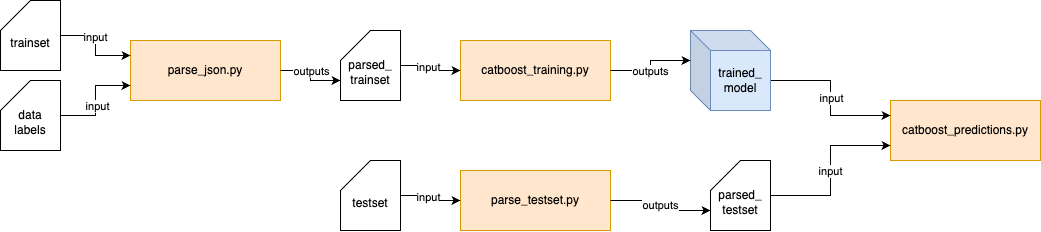

The diagram above was exported from draw.io. Its source (the exported page's mxGraphModel, read from the mxfile embedded in the PNG):
<mxGraphModel dx="1926" dy="802" grid="1" gridSize="10" guides="1" tooltips="1" connect="1" arrows="1" fold="1" page="1" pageScale="1" pageWidth="827" pageHeight="1169" background="#ffffff" math="0" shadow="0">
  <root>
    <mxCell id="0" />
    <mxCell id="1" parent="0" />
    <mxCell id="dxUK57So6VUpeKiOLbJg-2" value="catboost_predictions.py" style="rounded=0;whiteSpace=wrap;html=1;fillColor=#ffe6cc;strokeColor=#d79b00;" parent="1" vertex="1">
      <mxGeometry x="630" y="390" width="150" height="60" as="geometry" />
    </mxCell>
    <mxCell id="dxUK57So6VUpeKiOLbJg-9" value="parse_testset.py" style="rounded=0;whiteSpace=wrap;html=1;fillColor=#ffe6cc;strokeColor=#d79b00;" parent="1" vertex="1">
      <mxGeometry x="200" y="460" width="150" height="60" as="geometry" />
    </mxCell>
    <mxCell id="dxUK57So6VUpeKiOLbJg-12" style="edgeStyle=orthogonalEdgeStyle;rounded=0;orthogonalLoop=1;jettySize=auto;html=1;exitX=1;exitY=0.5;exitDx=0;exitDy=0;exitPerimeter=0;entryX=0;entryY=0.5;entryDx=0;entryDy=0;" parent="1" source="dxUK57So6VUpeKiOLbJg-14" target="dxUK57So6VUpeKiOLbJg-9" edge="1">
      <mxGeometry relative="1" as="geometry" />
    </mxCell>
    <mxCell id="dxUK57So6VUpeKiOLbJg-13" value="input" style="edgeLabel;html=1;align=center;verticalAlign=middle;resizable=0;points=[];" parent="dxUK57So6VUpeKiOLbJg-12" vertex="1" connectable="0">
      <mxGeometry x="-0.1773" y="-1" relative="1" as="geometry">
        <mxPoint as="offset" />
      </mxGeometry>
    </mxCell>
    <mxCell id="dxUK57So6VUpeKiOLbJg-14" value="&lt;div&gt;&lt;br&gt;&lt;/div&gt;&lt;div&gt;testset&lt;/div&gt;" style="shape=card;whiteSpace=wrap;html=1;" parent="1" vertex="1">
      <mxGeometry x="80" y="450" width="60" height="70" as="geometry" />
    </mxCell>
    <mxCell id="dxUK57So6VUpeKiOLbJg-18" style="edgeStyle=orthogonalEdgeStyle;rounded=0;orthogonalLoop=1;jettySize=auto;html=1;exitX=0;exitY=0;exitDx=80;exitDy=50;exitPerimeter=0;entryX=0;entryY=0.25;entryDx=0;entryDy=0;" parent="1" source="dxUK57So6VUpeKiOLbJg-20" target="dxUK57So6VUpeKiOLbJg-2" edge="1">
      <mxGeometry relative="1" as="geometry" />
    </mxCell>
    <mxCell id="dxUK57So6VUpeKiOLbJg-19" value="input" style="edgeLabel;html=1;align=center;verticalAlign=middle;resizable=0;points=[];" parent="dxUK57So6VUpeKiOLbJg-18" vertex="1" connectable="0">
      <mxGeometry x="0.0058" relative="1" as="geometry">
        <mxPoint as="offset" />
      </mxGeometry>
    </mxCell>
    <mxCell id="dxUK57So6VUpeKiOLbJg-20" value="trained_&lt;div&gt;model&lt;/div&gt;" style="shape=cube;whiteSpace=wrap;html=1;boundedLbl=1;backgroundOutline=1;darkOpacity=0.05;darkOpacity2=0.1;fillColor=#dae8fc;strokeColor=#6c8ebf;" parent="1" vertex="1">
      <mxGeometry x="430" y="320" width="80" height="80" as="geometry" />
    </mxCell>
    <mxCell id="dxUK57So6VUpeKiOLbJg-21" style="edgeStyle=orthogonalEdgeStyle;rounded=0;orthogonalLoop=1;jettySize=auto;html=1;exitX=1;exitY=0.5;exitDx=0;exitDy=0;exitPerimeter=0;entryX=0;entryY=0.75;entryDx=0;entryDy=0;" parent="1" source="dxUK57So6VUpeKiOLbJg-23" target="dxUK57So6VUpeKiOLbJg-2" edge="1">
      <mxGeometry relative="1" as="geometry" />
    </mxCell>
    <mxCell id="dxUK57So6VUpeKiOLbJg-22" value="input" style="edgeLabel;html=1;align=center;verticalAlign=middle;resizable=0;points=[];" parent="dxUK57So6VUpeKiOLbJg-21" vertex="1" connectable="0">
      <mxGeometry x="-0.4544" y="1" relative="1" as="geometry">
        <mxPoint x="14" y="-24" as="offset" />
      </mxGeometry>
    </mxCell>
    <mxCell id="dxUK57So6VUpeKiOLbJg-23" value="&lt;div&gt;&lt;br&gt;&lt;/div&gt;parsed_&lt;div&gt;testset&lt;div&gt;&lt;/div&gt;&lt;/div&gt;" style="shape=card;whiteSpace=wrap;html=1;" parent="1" vertex="1">
      <mxGeometry x="450" y="450" width="60" height="70" as="geometry" />
    </mxCell>
    <mxCell id="dxUK57So6VUpeKiOLbJg-28" value="outputs" style="edgeStyle=orthogonalEdgeStyle;rounded=0;orthogonalLoop=1;jettySize=auto;html=1;exitX=1;exitY=0.5;exitDx=0;exitDy=0;entryX=0;entryY=0;entryDx=0;entryDy=50;entryPerimeter=0;" parent="1" source="dxUK57So6VUpeKiOLbJg-9" target="dxUK57So6VUpeKiOLbJg-23" edge="1">
      <mxGeometry relative="1" as="geometry" />
    </mxCell>
    <mxCell id="F68rID8wEjlN6QOR4br8-2" value="catboost_training.py" style="rounded=0;whiteSpace=wrap;html=1;fillColor=#ffe6cc;strokeColor=#d79b00;" vertex="1" parent="1">
      <mxGeometry x="200" y="330" width="150" height="60" as="geometry" />
    </mxCell>
    <mxCell id="F68rID8wEjlN6QOR4br8-3" style="edgeStyle=orthogonalEdgeStyle;rounded=0;orthogonalLoop=1;jettySize=auto;html=1;exitX=1;exitY=0.5;exitDx=0;exitDy=0;exitPerimeter=0;entryX=0;entryY=0.5;entryDx=0;entryDy=0;" edge="1" parent="1" source="F68rID8wEjlN6QOR4br8-5" target="F68rID8wEjlN6QOR4br8-2">
      <mxGeometry relative="1" as="geometry" />
    </mxCell>
    <mxCell id="F68rID8wEjlN6QOR4br8-4" value="input" style="edgeLabel;html=1;align=center;verticalAlign=middle;resizable=0;points=[];" vertex="1" connectable="0" parent="F68rID8wEjlN6QOR4br8-3">
      <mxGeometry x="-0.1773" y="-1" relative="1" as="geometry">
        <mxPoint as="offset" />
      </mxGeometry>
    </mxCell>
    <mxCell id="F68rID8wEjlN6QOR4br8-5" value="&lt;div&gt;&lt;br&gt;&lt;/div&gt;&lt;div&gt;parsed_&lt;/div&gt;&lt;div&gt;trainset&lt;/div&gt;" style="shape=card;whiteSpace=wrap;html=1;" vertex="1" parent="1">
      <mxGeometry x="80" y="320" width="60" height="70" as="geometry" />
    </mxCell>
    <mxCell id="F68rID8wEjlN6QOR4br8-7" style="edgeStyle=orthogonalEdgeStyle;rounded=0;orthogonalLoop=1;jettySize=auto;html=1;exitX=1;exitY=0.5;exitDx=0;exitDy=0;entryX=0;entryY=0;entryDx=0;entryDy=30;entryPerimeter=0;" edge="1" parent="1" source="F68rID8wEjlN6QOR4br8-2" target="dxUK57So6VUpeKiOLbJg-20">
      <mxGeometry relative="1" as="geometry" />
    </mxCell>
    <mxCell id="F68rID8wEjlN6QOR4br8-8" value="outputs" style="edgeLabel;html=1;align=center;verticalAlign=middle;resizable=0;points=[];" vertex="1" connectable="0" parent="F68rID8wEjlN6QOR4br8-7">
      <mxGeometry x="-0.2047" y="1" relative="1" as="geometry">
        <mxPoint x="4" y="1" as="offset" />
      </mxGeometry>
    </mxCell>
    <mxCell id="F68rID8wEjlN6QOR4br8-9" value="parse_json.py" style="rounded=0;whiteSpace=wrap;html=1;fillColor=#ffe6cc;strokeColor=#d79b00;" vertex="1" parent="1">
      <mxGeometry x="-130" y="330" width="150" height="60" as="geometry" />
    </mxCell>
    <mxCell id="F68rID8wEjlN6QOR4br8-10" style="edgeStyle=orthogonalEdgeStyle;rounded=0;orthogonalLoop=1;jettySize=auto;html=1;exitX=1;exitY=0.5;exitDx=0;exitDy=0;exitPerimeter=0;entryX=0;entryY=0.25;entryDx=0;entryDy=0;" edge="1" parent="1" source="F68rID8wEjlN6QOR4br8-12" target="F68rID8wEjlN6QOR4br8-9">
      <mxGeometry relative="1" as="geometry" />
    </mxCell>
    <mxCell id="F68rID8wEjlN6QOR4br8-11" value="input" style="edgeLabel;html=1;align=center;verticalAlign=middle;resizable=0;points=[];" vertex="1" connectable="0" parent="F68rID8wEjlN6QOR4br8-10">
      <mxGeometry x="-0.1773" y="-1" relative="1" as="geometry">
        <mxPoint as="offset" />
      </mxGeometry>
    </mxCell>
    <mxCell id="F68rID8wEjlN6QOR4br8-12" value="&lt;div&gt;&lt;br&gt;&lt;/div&gt;trainset" style="shape=card;whiteSpace=wrap;html=1;" vertex="1" parent="1">
      <mxGeometry x="-260" y="290" width="60" height="70" as="geometry" />
    </mxCell>
    <mxCell id="F68rID8wEjlN6QOR4br8-13" style="edgeStyle=orthogonalEdgeStyle;rounded=0;orthogonalLoop=1;jettySize=auto;html=1;exitX=1;exitY=0.5;exitDx=0;exitDy=0;entryX=0;entryY=0;entryDx=0;entryDy=50;entryPerimeter=0;" edge="1" parent="1" source="F68rID8wEjlN6QOR4br8-9" target="F68rID8wEjlN6QOR4br8-5">
      <mxGeometry relative="1" as="geometry" />
    </mxCell>
    <mxCell id="F68rID8wEjlN6QOR4br8-14" value="outputs" style="edgeLabel;html=1;align=center;verticalAlign=middle;resizable=0;points=[];" vertex="1" connectable="0" parent="F68rID8wEjlN6QOR4br8-13">
      <mxGeometry x="-0.1158" relative="1" as="geometry">
        <mxPoint as="offset" />
      </mxGeometry>
    </mxCell>
    <mxCell id="F68rID8wEjlN6QOR4br8-16" style="edgeStyle=orthogonalEdgeStyle;rounded=0;orthogonalLoop=1;jettySize=auto;html=1;exitX=1;exitY=0.5;exitDx=0;exitDy=0;exitPerimeter=0;entryX=0;entryY=0.75;entryDx=0;entryDy=0;" edge="1" parent="1" source="F68rID8wEjlN6QOR4br8-15" target="F68rID8wEjlN6QOR4br8-9">
      <mxGeometry relative="1" as="geometry" />
    </mxCell>
    <mxCell id="F68rID8wEjlN6QOR4br8-17" value="input" style="edgeLabel;html=1;align=center;verticalAlign=middle;resizable=0;points=[];" vertex="1" connectable="0" parent="F68rID8wEjlN6QOR4br8-16">
      <mxGeometry x="-0.0988" y="-1" relative="1" as="geometry">
        <mxPoint as="offset" />
      </mxGeometry>
    </mxCell>
    <mxCell id="F68rID8wEjlN6QOR4br8-15" value="&lt;div&gt;&lt;/div&gt;&lt;div&gt;&lt;br&gt;&lt;/div&gt;&lt;div&gt;data&lt;/div&gt;&lt;div&gt;labels&lt;/div&gt;" style="shape=card;whiteSpace=wrap;html=1;" vertex="1" parent="1">
      <mxGeometry x="-260" y="370" width="60" height="70" as="geometry" />
    </mxCell>
  </root>
</mxGraphModel>